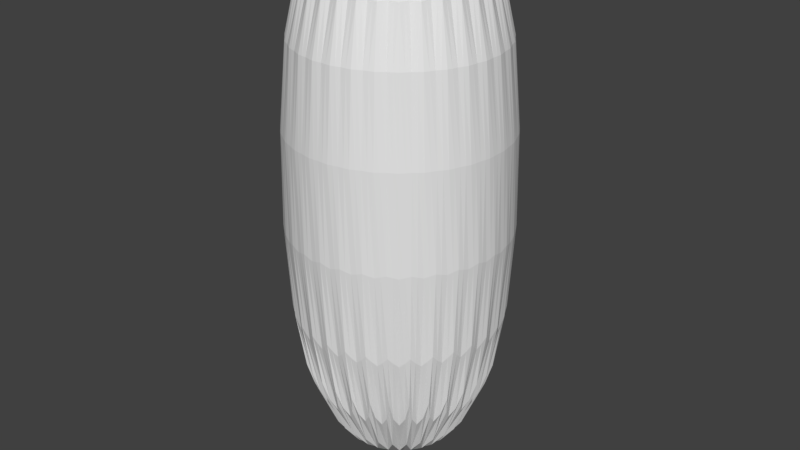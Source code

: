 # Source: Beam.blend  (saved by Blender 2.79.0; exported with 4.5.12 LTS)
import bpy
from mathutils import Matrix  # noqa: F401  (used for matrix-valued properties, if any)

bpy.ops.wm.read_factory_settings(use_empty=True)
scene = bpy.context.scene
scene.name = 'Scene'

# ---- collections
col_collection_1 = bpy.data.collections.new('Collection 1'); scene.collection.children.link(col_collection_1)

# ---- world
world_world = bpy.data.worlds.new('World'); scene.world = world_world
world_world.color = (0.05088, 0.05088, 0.05088)
world_world.use_sun_shadow = False
world_world.sun_shadow_jitter_overblur = 0.0
world_world.cycles.sampling_method = 'MANUAL'

# ---- meshes
me_cylinder = bpy.data.meshes.new('Cylinder')
me_cylinder.from_pydata([(0.0, 1.0, 0.0), (0.0, 1.0, 4.86), (0.1951, 0.9808, 0.0), (0.1951, 0.9808, 4.86), (0.3827, 0.9239, 0.0), (0.3827, 0.9239, 4.86), (0.5556, 0.8315, 0.0), (0.5556, 0.8315, 4.86), (0.7071, 0.7071, 0.0), (0.7071, 0.7071, 4.86), (0.8315, 0.5556, 0.0), (0.8315, 0.5556, 4.86), (0.9239, 0.3827, 0.0), (0.9239, 0.3827, 4.86), (0.9808, 0.1951, 0.0), (0.9808, 0.1951, 4.86), (1.0, 7.55e-08, 0.0), (1.0, 7.55e-08, 4.86), (0.9808, -0.1951, 0.0), (0.9808, -0.1951, 4.86), (0.9239, -0.3827, 0.0), (0.9239, -0.3827, 4.86), (0.8315, -0.5556, 0.0), (0.8315, -0.5556, 4.86), (0.7071, -0.7071, 0.0), (0.7071, -0.7071, 4.86), (0.5556, -0.8315, 0.0), (0.5556, -0.8315, 4.86), (0.3827, -0.9239, 0.0), (0.3827, -0.9239, 4.86), (0.1951, -0.9808, 0.0), (0.1951, -0.9808, 4.86), (-3.258e-07, -1.0, 0.0), (-3.258e-07, -1.0, 4.86), (-0.1951, -0.9808, 0.0), (-0.1951, -0.9808, 4.86), (-0.3827, -0.9239, 0.0), (-0.3827, -0.9239, 4.86), (-0.5556, -0.8315, 0.0), (-0.5556, -0.8315, 4.86), (-0.7071, -0.7071, 0.0), (-0.7071, -0.7071, 4.86), (-0.8315, -0.5556, 0.0), (-0.8315, -0.5556, 4.86), (-0.9239, -0.3827, 0.0), (-0.9239, -0.3827, 4.86), (-0.9808, -0.1951, 0.0), (-0.9808, -0.1951, 4.86), (-1.0, 9.656e-07, 0.0), (-1.0, 9.656e-07, 4.86), (-0.9808, 0.1951, 0.0), (-0.9808, 0.1951, 4.86), (-0.9239, 0.3827, 0.0), (-0.9239, 0.3827, 4.86), (-0.8315, 0.5556, 0.0), (-0.8315, 0.5556, 4.86), (-0.7071, 0.7071, 0.0), (-0.7071, 0.7071, 4.86), (-0.5556, 0.8315, 0.0), (-0.5556, 0.8315, 4.86), (-0.3827, 0.9239, 0.0), (-0.3827, 0.9239, 4.86), (-0.1951, 0.9808, 0.0), (-0.1951, 0.9808, 4.86), (-5.939e-09, -1.425e-08, 4.86)], [], [(0, 1, 3, 2), (2, 3, 5, 4), (4, 5, 7, 6), (6, 7, 9, 8), (8, 9, 11, 10), (10, 11, 13, 12), (12, 13, 15, 14), (14, 15, 17, 16), (16, 17, 19, 18), (18, 19, 21, 20), (20, 21, 23, 22), (22, 23, 25, 24), (24, 25, 27, 26), (26, 27, 29, 28), (28, 29, 31, 30), (30, 31, 33, 32), (32, 33, 35, 34), (34, 35, 37, 36), (36, 37, 39, 38), (38, 39, 41, 40), (40, 41, 43, 42), (42, 43, 45, 44), (44, 45, 47, 46), (46, 47, 49, 48), (48, 49, 51, 50), (50, 51, 53, 52), (52, 53, 55, 54), (54, 55, 57, 56), (56, 57, 59, 58), (58, 59, 61, 60), (60, 61, 63, 62), (62, 63, 1, 0), (0, 2, 4, 6, 8, 10, 12, 14, 16, 18, 20, 22, 24, 26, 28, 30, 32, 34, 36, 38, 40, 42, 44, 46, 48, 50, 52, 54, 56, 58, 60, 62), (3, 1, 64), (1, 63, 64), (63, 61, 64), (61, 59, 64), (59, 57, 64), (57, 55, 64), (55, 53, 64), (53, 51, 64), (51, 49, 64), (49, 47, 64), (47, 45, 64), (45, 43, 64), (43, 41, 64), (41, 39, 64), (39, 37, 64), (37, 35, 64), (35, 33, 64), (33, 31, 64), (31, 29, 64), (29, 27, 64), (27, 25, 64), (25, 23, 64), (23, 21, 64), (21, 19, 64), (19, 17, 64), (17, 15, 64), (15, 13, 64), (13, 11, 64), (11, 9, 64), (9, 7, 64), (7, 5, 64), (5, 3, 64)])
me_cylinder.use_remesh_preserve_volume = False
me_cylinder.use_remesh_preserve_attributes = False
me_cylinder.use_mirror_vertex_groups = False
me_cylinder.update()

# ---- objects
ob_cylinder = bpy.data.objects.new('Cylinder', me_cylinder)

# ---- transforms, parenting, visibility, modifiers, constraints
ob_cylinder.location = (0.0, 0.0, 0.0)
ob_cylinder.lineart.crease_threshold = 0.0
_m = ob_cylinder.modifiers.new('Subsurf', 'SUBSURF')
_m.uv_smooth = 'PRESERVE_CORNERS'
_m.quality = 2
_m.levels = 2
_m.show_only_control_edges = False

# ---- collection membership
col_collection_1.objects.link(ob_cylinder)

# ---- scene / render settings (as saved in the file)
scene.frame_start = 1; scene.frame_end = 250; scene.frame_set(1)
scene.render.engine = 'BLENDER_EEVEE_NEXT'
scene.render.resolution_percentage = 50
scene.render.dither_intensity = 0.0
scene.cycles.use_denoising = False
scene.cycles.samples = 128
scene.cycles.sampling_pattern = 'TABULATED_SOBOL'
scene.cycles.use_adaptive_sampling = False
scene.cycles.use_light_tree = False
scene.cycles.blur_glossy = 0.0
scene.cycles.sample_clamp_indirect = 0.0
scene.view_settings.view_transform = 'Standard'
bpy.context.view_layer.update()

# ---- added for rendering (the .blend has no active camera and no usable light): camera, sun
cam_auto = bpy.data.cameras.new('AutoCamera')
cam_auto.lens = 50.0
cam_auto.sensor_width = 36.0
cam_auto.clip_end = 1000.0
ob_auto_camera = bpy.data.objects.new('AutoCamera', cam_auto)
scene.collection.objects.link(ob_auto_camera)
ob_auto_camera.location = (5.20273, -6.24327, 6.59223)
ob_auto_camera.rotation_euler = (1.09748, -7.21219e-08, 0.694738)
scene.camera = ob_auto_camera
light_auto_sun = bpy.data.lights.new('AutoSun', 'SUN')
light_auto_sun.energy = 3.0
light_auto_sun.angle = 0.0523599
ob_auto_sun = bpy.data.objects.new('AutoSun', light_auto_sun)
scene.collection.objects.link(ob_auto_sun)
ob_auto_sun.rotation_euler = (0.872665, 0.174533, 0.523599)
bpy.context.view_layer.update()
